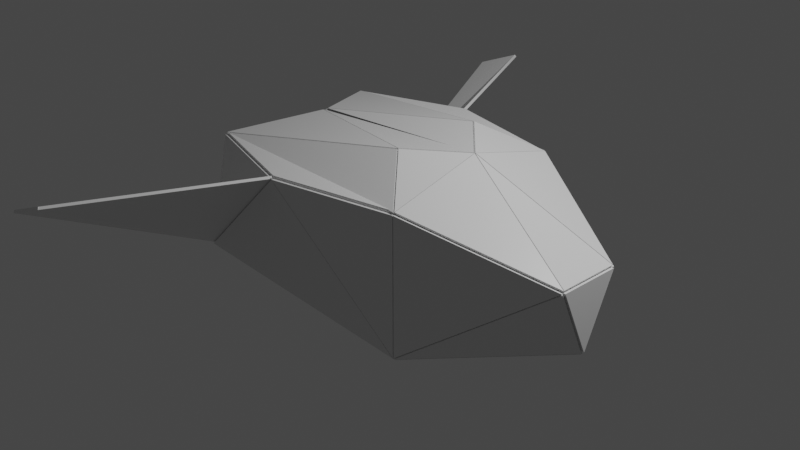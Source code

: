 # Source: Flying_Phos.blend  (saved by Blender 2.80.75; exported with 4.5.12 LTS)
import bpy
from mathutils import Matrix  # noqa: F401  (used for matrix-valued properties, if any)

bpy.ops.wm.read_factory_settings(use_empty=True)
scene = bpy.context.scene
scene.name = 'Scene'

# ---- collections
col_collection = bpy.data.collections.new('Collection'); scene.collection.children.link(col_collection)

# ---- materials (node trees are filled in below, after node groups)
mat_material = bpy.data.materials.new('Material')
mat_material.alpha_threshold = 0.0
mat_material.use_transparent_shadow = False
mat_material.line_color = (0.0, 0.0, 0.0, 1.0)

# ---- material node trees
mat_material.use_nodes = True; mat_material.node_tree.nodes.clear()
_N = mat_material.node_tree.nodes; _L = mat_material.node_tree.links
n0 = _N.new('ShaderNodeOutputMaterial'); n0.name = 'Material Output'; n0.location = (300, 300)
n1 = _N.new('ShaderNodeBsdfPrincipled'); n1.name = 'Principled BSDF'; n1.location = (10, 300)
n1.distribution = 'GGX'
n1.subsurface_method = 'BURLEY'
n1.inputs[2].default_value = 0.4
n1.inputs[3].default_value = 1.45
n1.inputs[27].default_value = (0.0, 0.0, 0.0, 1.0)
n1.inputs[28].default_value = 1.0
_L.new(n1.outputs[0], n0.inputs[0])
n0.is_active_output = True

# ---- world
world_world = bpy.data.worlds.new('World'); scene.world = world_world
world_world.use_nodes = True; world_world.node_tree.nodes.clear()
_N = world_world.node_tree.nodes; _L = world_world.node_tree.links
n0 = _N.new('ShaderNodeOutputWorld'); n0.name = 'World Output'; n0.location = (300, 300)
n1 = _N.new('ShaderNodeBackground'); n1.name = 'Background'; n1.location = (10, 300)
n1.inputs[0].default_value = (0.05088, 0.05088, 0.05088, 1.0)
_L.new(n1.outputs[0], n0.inputs[0])
n0.is_active_output = True
world_world.color = (0.05088, 0.05088, 0.05088)
world_world.use_sun_shadow = False
world_world.sun_shadow_jitter_overblur = 0.0

# ---- cameras
cam_camera = bpy.data.cameras.new('Camera')
cam_camera.clip_end = 100.0
cam_camera.ortho_scale = 7.314

# ---- lights
light_light = bpy.data.lights.new('Light', 'POINT')
light_light.transmission_factor = 0.0
light_light.energy = 1000.0
light_light.shadow_soft_size = 0.1
light_light.shadow_maximum_resolution = 0.006
light_light.use_absolute_resolution = True

# ---- meshes
me_cube = bpy.data.meshes.new('Cube')
me_cube.from_pydata([(0.5155, 0.4955, 1.038), (1.0, 1.0, -0.7348), (-1.115, 0.4399, 0.8498), (-1.599, 0.9114, -1.299), (2.371, 0.3334, 0.2598), (2.371, 0.3334, -0.2598), (-0.3373, 1.291, -0.3358), (-1.404, 1.291, -0.3358), (-0.3373, 1.291, 0.7311), (-1.404, 1.291, 0.7311), (1.0, 1.0, 0.7348), (-1.599, 0.9114, 0.7006), (-0.4775, 1.845, 0.4825), (-1.544, 1.845, 0.4825), (-0.4775, 1.845, 0.7024), (-1.544, 1.845, 0.7024), (-1.275, 3.186, 0.4825), (-1.812, 3.186, 0.4825), (-1.275, 3.186, 0.7024), (-1.812, 3.186, 0.7024), (-1.599, -0.02451, -0.5004), (1.0, 0.0, 1.0), (-1.599, -0.04597, -0.09833), (1.0, 0.0, -1.0), (2.371, 0.0, 0.4707), (2.371, 0.0, -0.4707), (0.5155, -0.01652, 1.038), (-1.115, 0.03061, 0.8498), (2.68, 0.3853, 0.003457), (2.371, 0.2353, -0.3804), (1.685, 0.7353, 0.6451), (1.0, 0.5, 1.0), (2.371, 0.2353, 0.3804), (1.685, 0.0, 0.7353), (2.676, 0.0, 0.0), (2.68, 0.1499, 0.003457), (1.685, 0.3677, 0.6902), (2.032, 0.5176, 0.326)], [], [(20, 22, 11, 3), (11, 10, 8, 9), (28, 37, 30, 4), (23, 1, 5, 29, 25), (7, 9, 15, 13), (10, 1, 6, 8), (3, 11, 9, 7), (1, 3, 7, 6), (27, 2, 11, 22), (2, 0, 10, 11), (14, 12, 16, 18), (6, 7, 13, 12), (9, 8, 14, 15), (8, 6, 12, 14), (17, 19, 18, 16), (13, 15, 19, 17), (12, 13, 17, 16), (15, 14, 18, 19), (0, 26, 21, 31, 10), (36, 33, 24, 32), (35, 32, 24, 34), (3, 1, 23, 20), (0, 2, 27, 26), (29, 35, 34, 25), (5, 28, 35, 29), (28, 4, 32, 35), (30, 36, 32, 4), (10, 31, 36, 30), (31, 21, 33, 36), (5, 1, 37, 28), (1, 10, 30, 37)])
_uv = me_cube.uv_layers.new(name='UVMap')
_uv.uv.foreach_set('vector', [0.7943, 0.006045, 0.8539, 0.0, 0.9808, 0.12, 0.6835, 0.136, 0.07162, 0.5534, 0.2937, 0.2674, 0.22, 0.4402, 0.1329, 0.5604, 0.5754, 0.6914, 0.6226, 0.6014, 0.6704, 0.5479, 0.6127, 0.6526, 0.8258, 0.6449, 0.6835, 0.6457, 0.7893, 0.4578, 0.8014, 0.4579, 0.8343, 0.4577, 0.8304, 0.1846, 0.989, 0.176, 0.9892, 0.2449, 0.9565, 0.2467, 0.6835, 0.4483, 0.4647, 0.4494, 0.5227, 0.2632, 0.6815, 0.2624, 0.6835, 0.136, 0.9808, 0.12, 0.989, 0.176, 0.8304, 0.1846, 0.4647, 0.4494, 0.3751, 0.1124, 0.5205, 0.1234, 0.5227, 0.2632, 0.9965, 0.01801, 1.0, 0.07204, 0.9808, 0.12, 0.8539, 0.0, 0.04985, 0.4633, 0.1848, 0.2845, 0.2937, 0.2674, 0.07162, 0.5534, 0.6793, 0.2238, 0.6466, 0.224, 0.6507, 0.07048, 0.6835, 0.07033, 0.5227, 0.2632, 0.5205, 0.1234, 0.6444, 0.08418, 0.6466, 0.224, 0.1329, 0.5604, 0.22, 0.4402, 0.2768, 0.4981, 0.1897, 0.6183, 0.6815, 0.2624, 0.5227, 0.2632, 0.6466, 0.224, 0.6793, 0.2238, 0.6497, 0.0001573, 0.6824, 0.0, 0.6835, 0.07033, 0.6507, 0.07048, 0.9565, 0.2467, 0.9892, 0.2449, 1.0, 0.4134, 0.9673, 0.4152, 0.3751, 0.6914, 0.5309, 0.7199, 0.5309, 0.9042, 0.4525, 0.8899, 0.1897, 0.6183, 0.2768, 0.4981, 0.3751, 0.6902, 0.3313, 0.7506, 0.1848, 0.2845, 0.1224, 0.2455, 0.165, 0.1921, 0.2259, 0.2301, 0.2937, 0.2674, 0.2738, 0.1419, 0.2278, 0.114, 0.2907, 0.03594, 0.3217, 0.05358, 0.3464, 0.01104, 0.3217, 0.05358, 0.2907, 0.03594, 0.328, 0.0, 0.6892, 1.0, 0.6835, 0.6457, 0.8258, 0.6449, 0.8432, 0.9978, 0.1848, 0.2845, 0.04985, 0.4633, 0.0, 0.4321, 0.1224, 0.2455, 0.8014, 0.4579, 0.8212, 0.4152, 0.8432, 0.4155, 0.8343, 0.4577, 0.7893, 0.4578, 0.7864, 0.4155, 0.8212, 0.4152, 0.8014, 0.4579, 0.3751, 0.02897, 0.3368, 0.06067, 0.3217, 0.05358, 0.3464, 0.01104, 0.3198, 0.1697, 0.2738, 0.1419, 0.3217, 0.05358, 0.3368, 0.06067, 0.2937, 0.2674, 0.2259, 0.2301, 0.2738, 0.1419, 0.3198, 0.1697, 0.2259, 0.2301, 0.165, 0.1921, 0.2278, 0.114, 0.2738, 0.1419, 0.5353, 0.653, 0.4647, 0.4494, 0.6226, 0.6014, 0.5754, 0.6914, 0.4647, 0.4494, 0.6835, 0.4483, 0.6704, 0.5479, 0.6226, 0.6014])
me_cube.materials.append(mat_material)
me_cube.use_remesh_preserve_volume = False
me_cube.use_remesh_preserve_attributes = False
me_cube.use_mirror_vertex_groups = False
me_cube.update()

# ---- objects
ob_flying_phos = bpy.data.objects.new('Flying Phos', me_cube)
ob_light = bpy.data.objects.new('Light', light_light)
ob_camera = bpy.data.objects.new('Camera', cam_camera)

# ---- transforms, parenting, visibility, modifiers, constraints
ob_flying_phos.location = (0.0, 0.0, 0.0)
ob_flying_phos.lock_rotations_4d = False
ob_flying_phos.empty_display_type = 'ARROWS'
ob_flying_phos.lineart.crease_threshold = 0.0
_m = ob_flying_phos.modifiers.new('Subdivision', 'SUBSURF')
_m.show_render = False
_m.uv_smooth = 'PRESERVE_CORNERS'
_m.levels = 3
_m.show_only_control_edges = False
_m = ob_flying_phos.modifiers.new('Mirror', 'MIRROR')
_m.use_axis = (False, True, False)
_m = ob_flying_phos.modifiers.new('Decimate', 'DECIMATE')
_m.decimate_type = 'UNSUBDIV'
_m.iterations = 7
_m = ob_flying_phos.modifiers.new('Triangulate', 'TRIANGULATE')
_m = ob_flying_phos.modifiers.new('EdgeSplit', 'EDGE_SPLIT')
_m.split_angle = 0.0
_m = ob_flying_phos.modifiers.new('Solidify', 'SOLIDIFY')
_m.thickness = -0.03
_m.use_quality_normals = True
_m.nonmanifold_thickness_mode = 'FIXED'
_m.nonmanifold_merge_threshold = 0.0003
ob_light.location = (4.076, 1.005, 5.904)
ob_light.rotation_euler = (0.6503, 0.05522, 1.866)
ob_light.lock_rotations_4d = False
ob_light.empty_display_type = 'ARROWS'
ob_light.color = (0.0, 0.0, 0.0, 0.0)
ob_light.lineart.crease_threshold = 0.0
ob_camera.location = (7.359, -6.926, 4.958)
ob_camera.rotation_euler = (1.109, 0.0, 0.8149)
ob_camera.lock_rotations_4d = False
ob_camera.empty_display_type = 'ARROWS'
ob_camera.color = (0.0, 0.0, 0.0, 0.0)
ob_camera.display_type = 'WIRE'
ob_camera.lineart.crease_threshold = 0.0

# ---- collection membership
col_collection.objects.link(ob_flying_phos)
col_collection.objects.link(ob_light)
col_collection.objects.link(ob_camera)

# ---- scene / render settings (as saved in the file)
scene.camera = ob_camera
scene.frame_start = 1; scene.frame_end = 250; scene.frame_set(80)
scene.render.engine = 'BLENDER_EEVEE_NEXT'
scene.cycles.use_denoising = False
scene.cycles.samples = 128
scene.cycles.sampling_pattern = 'TABULATED_SOBOL'
scene.cycles.use_adaptive_sampling = False
scene.cycles.use_light_tree = False
scene.view_settings.view_transform = 'Filmic'
bpy.context.view_layer.update()
